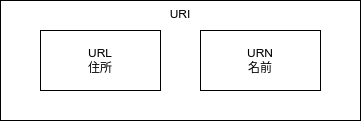

The diagram above was exported from draw.io. Its source (the exported page's mxGraphModel, read from the mxfile embedded in the PNG):
<mxGraphModel dx="840" dy="598" grid="1" gridSize="10" guides="1" tooltips="1" connect="1" arrows="1" fold="1" page="1" pageScale="1" pageWidth="850" pageHeight="1100" math="0" shadow="0">
  <root>
    <mxCell id="0" />
    <mxCell id="1" parent="0" />
    <mxCell id="2" value="URI" style="rounded=0;whiteSpace=wrap;html=1;verticalAlign=top;" vertex="1" parent="1">
      <mxGeometry x="360" y="280" width="360" height="120" as="geometry" />
    </mxCell>
    <mxCell id="4" value="URL&lt;br&gt;住所" style="rounded=0;whiteSpace=wrap;html=1;" vertex="1" parent="1">
      <mxGeometry x="400" y="310" width="120" height="60" as="geometry" />
    </mxCell>
    <mxCell id="5" value="URN&lt;br&gt;名前" style="rounded=0;whiteSpace=wrap;html=1;" vertex="1" parent="1">
      <mxGeometry x="560" y="310" width="120" height="60" as="geometry" />
    </mxCell>
  </root>
</mxGraphModel>